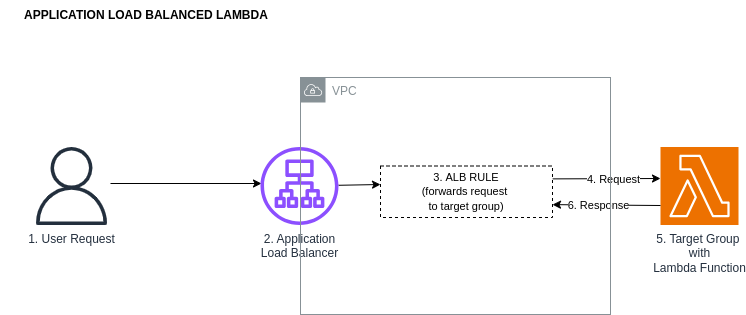

The diagram above was exported from draw.io. Its source (the exported page's mxGraphModel, read from the mxfile embedded in the PNG):
<mxGraphModel dx="967" dy="632" grid="1" gridSize="10" guides="1" tooltips="1" connect="1" arrows="1" fold="1" page="1" pageScale="1" pageWidth="1169" pageHeight="827" math="0" shadow="0">
  <root>
    <mxCell id="0" />
    <mxCell id="1" parent="0" />
    <mxCell id="EHW1zXPXpvbcc4t66Eiw-8" value="" style="endArrow=classic;html=1;rounded=0;exitX=1;exitY=0.5;exitDx=0;exitDy=0;entryX=0;entryY=0.5;entryDx=0;entryDy=0;entryPerimeter=0;" parent="1" edge="1">
      <mxGeometry width="50" height="50" relative="1" as="geometry">
        <mxPoint x="128" y="196" as="sourcePoint" />
        <mxPoint x="279" y="196" as="targetPoint" />
      </mxGeometry>
    </mxCell>
    <mxCell id="EHW1zXPXpvbcc4t66Eiw-9" value="" style="endArrow=classic;html=1;rounded=0;" parent="1" source="JVz0nDBxK27kQGZWLUcR-2" edge="1">
      <mxGeometry width="50" height="50" relative="1" as="geometry">
        <mxPoint x="348" y="196" as="sourcePoint" />
        <mxPoint x="398" y="197" as="targetPoint" />
      </mxGeometry>
    </mxCell>
    <mxCell id="EHW1zXPXpvbcc4t66Eiw-10" value="" style="endArrow=classic;html=1;rounded=0;exitX=1;exitY=0.25;exitDx=0;exitDy=0;" parent="1" edge="1" source="JVz0nDBxK27kQGZWLUcR-7">
      <mxGeometry width="50" height="50" relative="1" as="geometry">
        <mxPoint x="587" y="187.38" as="sourcePoint" />
        <mxPoint x="678" y="191" as="targetPoint" />
      </mxGeometry>
    </mxCell>
    <mxCell id="JVz0nDBxK27kQGZWLUcR-12" value="4. Request" style="edgeLabel;html=1;align=center;verticalAlign=middle;resizable=0;points=[];" vertex="1" connectable="0" parent="EHW1zXPXpvbcc4t66Eiw-10">
      <mxGeometry x="0.1311" relative="1" as="geometry">
        <mxPoint as="offset" />
      </mxGeometry>
    </mxCell>
    <mxCell id="EHW1zXPXpvbcc4t66Eiw-23" value="&lt;b&gt;APPLICATION LOAD BALANCED LAMBDA&lt;/b&gt;" style="text;html=1;strokeColor=none;fillColor=none;align=center;verticalAlign=middle;whiteSpace=wrap;rounded=0;" parent="1" vertex="1">
      <mxGeometry x="18" y="13" width="292" height="30" as="geometry" />
    </mxCell>
    <mxCell id="JVz0nDBxK27kQGZWLUcR-2" value="2. Application&lt;br&gt;Load Balancer" style="sketch=0;outlineConnect=0;fontColor=#232F3E;gradientColor=none;fillColor=#8C4FFF;strokeColor=none;dashed=0;verticalLabelPosition=bottom;verticalAlign=top;align=center;html=1;fontSize=12;fontStyle=0;aspect=fixed;pointerEvents=1;shape=mxgraph.aws4.application_load_balancer;" vertex="1" parent="1">
      <mxGeometry x="278" y="159.5" width="78" height="78" as="geometry" />
    </mxCell>
    <mxCell id="JVz0nDBxK27kQGZWLUcR-3" value="1. User Request" style="sketch=0;outlineConnect=0;fontColor=#232F3E;gradientColor=none;fillColor=#232F3D;strokeColor=none;dashed=0;verticalLabelPosition=bottom;verticalAlign=top;align=center;html=1;fontSize=12;fontStyle=0;aspect=fixed;pointerEvents=1;shape=mxgraph.aws4.user;" vertex="1" parent="1">
      <mxGeometry x="50" y="159.5" width="78" height="78" as="geometry" />
    </mxCell>
    <mxCell id="JVz0nDBxK27kQGZWLUcR-7" value="&lt;font style=&quot;font-size: 11px;&quot;&gt;3.&amp;nbsp;ALB RULE&lt;br&gt;(forwards request&amp;nbsp;&lt;br&gt;to target group)&lt;br&gt;&lt;/font&gt;" style="rounded=0;whiteSpace=wrap;html=1;dashed=1;" vertex="1" parent="1">
      <mxGeometry x="398" y="178.5" width="172" height="51.5" as="geometry" />
    </mxCell>
    <mxCell id="JVz0nDBxK27kQGZWLUcR-8" value="5. Target Group&amp;nbsp;&lt;br&gt;with&lt;br&gt;Lambda Function" style="sketch=0;points=[[0,0,0],[0.25,0,0],[0.5,0,0],[0.75,0,0],[1,0,0],[0,1,0],[0.25,1,0],[0.5,1,0],[0.75,1,0],[1,1,0],[0,0.25,0],[0,0.5,0],[0,0.75,0],[1,0.25,0],[1,0.5,0],[1,0.75,0]];outlineConnect=0;fontColor=#232F3E;fillColor=#ED7100;strokeColor=#ffffff;dashed=0;verticalLabelPosition=bottom;verticalAlign=top;align=center;html=1;fontSize=12;fontStyle=0;aspect=fixed;shape=mxgraph.aws4.resourceIcon;resIcon=mxgraph.aws4.lambda;" vertex="1" parent="1">
      <mxGeometry x="678" y="159.5" width="78" height="78" as="geometry" />
    </mxCell>
    <mxCell id="JVz0nDBxK27kQGZWLUcR-10" value="" style="endArrow=classic;html=1;rounded=0;exitX=0;exitY=0.75;exitDx=0;exitDy=0;exitPerimeter=0;entryX=1;entryY=0.75;entryDx=0;entryDy=0;" edge="1" parent="1" source="JVz0nDBxK27kQGZWLUcR-8" target="JVz0nDBxK27kQGZWLUcR-7">
      <mxGeometry width="50" height="50" relative="1" as="geometry">
        <mxPoint x="650.62" y="217.88" as="sourcePoint" />
        <mxPoint x="588" y="217.5" as="targetPoint" />
      </mxGeometry>
    </mxCell>
    <mxCell id="JVz0nDBxK27kQGZWLUcR-13" value="6. Response" style="edgeLabel;html=1;align=center;verticalAlign=middle;resizable=0;points=[];" vertex="1" connectable="0" parent="JVz0nDBxK27kQGZWLUcR-10">
      <mxGeometry x="0.1674" relative="1" as="geometry">
        <mxPoint as="offset" />
      </mxGeometry>
    </mxCell>
    <mxCell id="JVz0nDBxK27kQGZWLUcR-18" value="VPC" style="sketch=0;outlineConnect=0;gradientColor=none;html=1;whiteSpace=wrap;fontSize=12;fontStyle=0;shape=mxgraph.aws4.group;grIcon=mxgraph.aws4.group_vpc;strokeColor=#879196;fillColor=none;verticalAlign=top;align=left;spacingLeft=30;fontColor=#879196;dashed=0;" vertex="1" parent="1">
      <mxGeometry x="318" y="90" width="310" height="237" as="geometry" />
    </mxCell>
  </root>
</mxGraphModel>